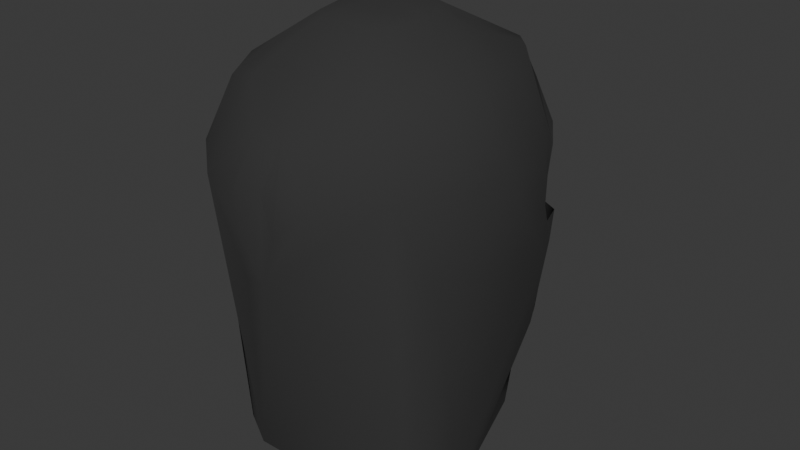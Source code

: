 # Source: mask_low_poly.blend  (saved by Blender 5.1.30; exported with 4.5.12 LTS)
import bpy
from mathutils import Matrix  # noqa: F401  (used for matrix-valued properties, if any)

bpy.ops.wm.read_factory_settings(use_empty=True)
scene = bpy.context.scene
scene.name = 'Scene'

# ---- collections
col_collection = bpy.data.collections.new('Collection'); scene.collection.children.link(col_collection)

# ---- materials (node trees are filled in below, after node groups)
mat_mask = bpy.data.materials.new('Mask')

# ---- material node trees
mat_mask.use_nodes = True; mat_mask.node_tree.nodes.clear()
_N = mat_mask.node_tree.nodes; _L = mat_mask.node_tree.links
n0 = _N.new('ShaderNodeBsdfPrincipled'); n0.name = 'Principled BSDF'; n0.location = (-200, 100)
n0.inputs[0].default_value = (0.03193, 0.03193, 0.03193, 1.0)
n0.inputs[2].default_value = 1.0
n1 = _N.new('ShaderNodeOutputMaterial'); n1.name = 'Material Output'; n1.location = (200, 100)
_L.new(n0.outputs[0], n1.inputs[0])
n1.is_active_output = True

# ---- world
world_world = bpy.data.worlds.new('World'); scene.world = world_world
world_world.use_nodes = True; world_world.node_tree.nodes.clear()
_N = world_world.node_tree.nodes; _L = world_world.node_tree.links
n0 = _N.new('ShaderNodeOutputWorld'); n0.name = 'World Output'; n0.location = (200, 100)
n1 = _N.new('ShaderNodeBackground'); n1.name = 'Background'; n1.location = (-200, 100)
n1.inputs[0].default_value = (0.05088, 0.05088, 0.05088, 1.0)
_L.new(n1.outputs[0], n0.inputs[0])
n0.is_active_output = True
world_world.color = (0.05088, 0.05088, 0.05088)
world_world.sun_shadow_jitter_overblur = 0.0

# ---- meshes
me_sphere_002 = bpy.data.meshes.new('Sphere.002')
me_sphere_002.from_pydata([(-0.005041, -0.114, -0.01322), (-0.01472, -0.05163, 0.09328), (-0.02659, -0.08244, 0.07248), (-0.03178, -0.1101, 0.03073), (-0.03519, -0.08446, -0.1385), (-0.04682, -0.07793, 0.06618), (-0.05836, -0.08736, 0.03322), (-0.05616, -0.07221, -0.1384), (-0.02326, -0.04158, 0.09372), (-0.05892, -0.05361, 0.06904), (-0.07146, -0.07147, -0.007503), (-0.02713, -0.02386, 0.09387), (-0.06304, -0.0323, 0.07042), (-0.08051, -0.02865, 0.03052), (-0.06789, -0.04656, -0.1379), (-0.06802, -0.04426, -0.1418), (-0.02393, -0.01731, 0.09482), (-0.05775, 0.0007777, 0.07173), (-0.073, 0.009786, 0.03585), (-0.06851, 0.02199, -0.03342), (-0.05963, 0.02684, -0.07838), (-0.06114, -0.02478, -0.1406), (-0.05721, -0.02253, -0.1455), (-0.04197, 0.03512, 0.07052), (-0.05448, 0.04609, 0.01818), (-0.05441, 0.05207, -0.02171), (-0.0484, 0.04809, -0.08311), (-0.03185, 0.05871, -0.1082), (-0.03996, 0.03591, -0.1445), (-0.02686, 0.05242, 0.0683), (-0.03129, 0.06984, 0.02306), (-0.01251, 0.08652, -0.02252), (-0.01907, 0.07311, -0.1033), (-0.02052, 0.06609, -0.1125), (-0.0228, 0.04988, -0.1445), (-4.051e-09, 0.004266, 0.09605), (-1.037e-08, 0.07651, 0.0258), (-1.132e-08, 0.08738, -0.008226), (-1.011e-08, 0.07354, -0.1088), (-8.557e-09, 0.05581, -0.1447), (-0.04109, -0.0476, 0.08138), (-0.04509, -0.02808, 0.08215), (-0.04084, -0.008266, 0.08327), (-0.01938, -0.008849, 0.09541), (0.06331, 0.0284, 0.02849), (-0.01423, 5.368e-05, 0.09604), (-0.03375, 0.07342, -0.0303), (-0.01163, -0.03296, 0.09593), (-0.04245, 0.06416, 0.02183), (-2.801e-09, -0.01003, 0.09709), (-0.008267, -0.1013, 0.05371), (-0.01124, -0.1125, 0.01029), (-0.03843, 0.05196, 0.04914), (-0.02968, 0.06109, -0.102), (-0.02976, 0.05919, -0.1264), (-0.006199, 0.0862, -0.0728), (-0.03373, 0.06715, -0.06463), (-0.03462, 0.004551, 0.08327), (-0.04296, -0.01817, 0.08271), (-0.04309, -0.03784, 0.08176), (-0.07076, 0.01589, -0.0007692), (-0.009692, -0.01659, 0.09677), (-0.02431, 0.00317, 0.08949), (0.05448, 0.04609, 0.01818), (0.06552, 0.02735, -0.01537), (-0.06175, 0.03703, -0.03165), (-0.00826, -0.1151, 0.034), (0.06175, 0.03703, -0.03165), (0.005041, -0.114, -0.01322), (0.01472, -0.05163, 0.09328), (0.02659, -0.08244, 0.07248), (0.03178, -0.1101, 0.03073), (0.03519, -0.08446, -0.1385), (0.04682, -0.07793, 0.06618), (0.05836, -0.08736, 0.03322), (0.05616, -0.07221, -0.1384), (0.02326, -0.04158, 0.09372), (0.05892, -0.05361, 0.06904), (0.07146, -0.07147, -0.007503), (0.02713, -0.02386, 0.09387), (0.06304, -0.0323, 0.07042), (0.08051, -0.02865, 0.03052), (0.06789, -0.04656, -0.1379), (0.06802, -0.04426, -0.1418), (0.02393, -0.01731, 0.09482), (0.05775, 0.0007777, 0.07173), (0.073, 0.009786, 0.03585), (0.06851, 0.02199, -0.03342), (0.05963, 0.02684, -0.07838), (0.06114, -0.02478, -0.1406), (0.05721, -0.02253, -0.1455), (0.04197, 0.03512, 0.07052), (0.05441, 0.05207, -0.02171), (0.0484, 0.04809, -0.08311), (0.03185, 0.05871, -0.1082), (0.03996, 0.03591, -0.1445), (0.02686, 0.05242, 0.0683), (0.03129, 0.06984, 0.02306), (0.01251, 0.08652, -0.02252), (0.01907, 0.07311, -0.1033), (0.02052, 0.06609, -0.1125), (0.0228, 0.04988, -0.1445), (0.04109, -0.0476, 0.08138), (0.04509, -0.02808, 0.08215), (0.04084, -0.008266, 0.08327), (0.01938, -0.008849, 0.09541), (-0.06552, 0.02735, -0.01537), (0.01423, 5.368e-05, 0.09604), (0.03375, 0.07342, -0.0303), (0.01163, -0.03296, 0.09593), (0.04245, 0.06416, 0.02183), (0.008267, -0.1013, 0.05371), (0.01124, -0.1125, 0.01029), (0.03843, 0.05196, 0.04914), (0.02968, 0.06109, -0.102), (0.02976, 0.05919, -0.1264), (0.006199, 0.0862, -0.0728), (0.03373, 0.06715, -0.06463), (0.03462, 0.004551, 0.08327), (0.04296, -0.01817, 0.08271), (0.04309, -0.03784, 0.08176), (-0.06776, 0.02125, 0.013), (0.009692, -0.01659, 0.09677), (0.02431, 0.00317, 0.08949), (-0.06331, 0.0284, 0.02849), (0.07076, 0.01589, -0.0007692), (0.00826, -0.1151, 0.034), (0.06776, 0.02125, 0.013), (-0.006256, 0.08999, -0.01537), (-1.18e-08, 0.09289, -0.03661), (0.006256, 0.08999, -0.01537)], [], [(13, 19, 14, 10), (58, 42, 17), (54, 28, 27), (76, 102, 120, 79), (5, 6, 3, 2), (96, 91, 63, 113), (50, 2, 3), (106, 25, 65), (118, 91, 96, 123), (31, 55, 32, 56), (24, 124, 18, 17, 23), (42, 57, 17), (30, 52, 29), (19, 106, 65), (36, 30, 29), (35, 29, 62, 45), (47, 1, 69, 109), (41, 58, 12, 59), (19, 20, 14), (18, 60, 19, 13), (18, 13, 12, 17), (10, 6, 9, 13), (49, 61, 47, 109, 122), (12, 13, 9), (121, 60, 18), (48, 52, 30), (4, 72, 68, 0), (26, 20, 19, 65, 25), (40, 9, 5, 8), (46, 56, 25), (25, 56, 26), (21, 15, 14, 20), (32, 53, 26, 56), (12, 58, 17), (44, 86, 127), (38, 32, 55), (26, 27, 21, 20), (33, 32, 38), (37, 129, 38, 55, 31, 128), (0, 68, 112, 126, 66, 51), (21, 27, 28, 22), (96, 36, 29, 35), (59, 12, 9), (79, 120, 103, 119, 84), (52, 48, 24), (63, 44, 127), (38, 39, 34, 33), (34, 28, 54), (32, 33, 53), (46, 31, 56), (26, 53, 27), (124, 121, 18), (57, 62, 29, 23), (42, 58, 16), (54, 33, 34), (0, 51, 3), (5, 9, 6), (120, 102, 77), (14, 7, 10), (96, 97, 36), (40, 59, 9), (27, 53, 33, 54), (51, 66, 50, 3), (76, 79, 109), (45, 61, 49), (57, 23, 17), (57, 42, 16, 43), (78, 82, 87, 81), (119, 85, 104), (115, 94, 95), (64, 125, 87), (127, 86, 125), (62, 57, 43, 45), (73, 70, 71, 74), (111, 71, 70), (64, 67, 92), (61, 45, 43, 16, 11), (98, 117, 99, 116), (63, 91, 85, 86, 44), (104, 85, 118), (97, 96, 113), (87, 67, 64), (69, 70, 73), (103, 120, 80, 119), (88, 87, 82), (111, 70, 69, 1, 2, 50), (86, 81, 87, 125), (86, 85, 80, 81), (81, 77, 74, 78), (107, 123, 96, 35), (81, 80, 77), (110, 97, 113), (1, 8, 5), (93, 92, 67, 87, 88), (76, 73, 77, 102), (108, 92, 117), (92, 93, 117), (89, 88, 82, 83), (99, 117, 93, 114), (80, 85, 119), (6, 10, 7, 4, 0, 3), (38, 116, 99), (93, 88, 89, 94), (100, 38, 99), (129, 37, 130, 98, 116, 38), (41, 59, 11, 16, 58), (89, 90, 95, 94), (120, 77, 80), (40, 8, 11, 59), (113, 63, 110), (124, 24, 121), (38, 100, 101, 39), (101, 115, 95), (99, 114, 100), (108, 117, 98), (93, 94, 114), (106, 19, 60), (29, 52, 24, 23), (121, 106, 60), (104, 84, 119), (115, 101, 100), (68, 71, 112), (78, 75, 82), (45, 49, 107, 35), (73, 74, 77), (94, 115, 100, 114), (69, 73, 76), (112, 71, 111, 126), (76, 109, 69), (118, 85, 91), (122, 107, 49), (118, 105, 84, 104), (111, 50, 66, 126), (105, 118, 123, 107), (8, 47, 11), (47, 61, 11), (79, 122, 109), (2, 1, 5), (8, 1, 47), (72, 75, 78, 74, 71, 68), (79, 84, 105, 107, 122)])
me_sphere_002.polygons.foreach_set('use_smooth', [True] * 141)
_uv = me_sphere_002.uv_layers.new(name='UVMap')
_uv.uv.foreach_set('vector', [0.5, 0.6875, 0.4375, 0.5625, 0.5, 0.4375, 0.5625, 0.5625, 0.4688, 0.875, 0.4375, 0.875, 0.4375, 0.8125, 0.3438, 0.25, 0.375, 0.1875, 0.375, 0.3125, 0.5625, 0.9375, 0.5625, 0.875, 0.5312, 0.875, 0.5, 0.9375, 0.625, 0.8125, 0.625, 0.6875, 0.6875, 0.6875, 0.6875, 0.8125, 0.3125, 0.8125, 0.375, 0.8125, 0.375, 0.6875, 0.3438, 0.75, 0.7188, 0.75, 0.6875, 0.8125, 0.6875, 0.6875, 0.4219, 0.5938, 0.375, 0.5625, 0.4062, 0.5625, 0.4062, 0.875, 0.375, 0.8125, 0.3125, 0.8125, 0.3906, 0.9063, 0.3125, 0.5625, 0.2812, 0.5, 0.3125, 0.4375, 0.3438, 0.5, 0.375, 0.6875, 0.4062, 0.6875, 0.4375, 0.6875, 0.4375, 0.8125, 0.375, 0.8125, 0.4375, 0.875, 0.4062, 0.875, 0.4375, 0.8125, 0.3125, 0.6875, 0.3438, 0.75, 0.3125, 0.8125, 0.4375, 0.5625, 0.4219, 0.5938, 0.4062, 0.5625, 0.25, 0.6875, 0.3125, 0.6875, 0.3125, 0.8125, 0.25, 0.9375, 0.3125, 0.8125, 0.3906, 0.9063, 0.3438, 0.9375, 0.5703, 0.9688, 0.6875, 0.9375, 0.6875, 0.9375, 0.5703, 0.9688, 0.5, 0.875, 0.4688, 0.875, 0.5, 0.8125, 0.5312, 0.875, 0.4375, 0.5625, 0.4375, 0.4375, 0.5, 0.4375, 0.4375, 0.6875, 0.4375, 0.625, 0.4375, 0.5625, 0.5, 0.6875, 0.4375, 0.6875, 0.5, 0.6875, 0.5, 0.8125, 0.4375, 0.8125, 0.5625, 0.5625, 0.625, 0.6875, 0.5625, 0.8125, 0.5, 0.6875, 0.2578, 0.9688, 0.3984, 0.9688, 0.5703, 0.9688, 0.5703, 0.9688, 0.3984, 0.9688, 0.5, 0.8125, 0.5, 0.6875, 0.5625, 0.8125, 0.4219, 0.6562, 0.4375, 0.625, 0.4375, 0.6875, 0.3438, 0.6875, 0.3438, 0.75, 0.3125, 0.6875, 0.6875, 0.4375, 0.6875, 0.4375, 0.75, 0.5625, 0.75, 0.5625, 0.375, 0.4375, 0.4375, 0.4375, 0.4375, 0.5625, 0.4062, 0.5625, 0.375, 0.5625, 0.5625, 0.875, 0.5625, 0.8125, 0.625, 0.8125, 0.5625, 0.9375, 0.3438, 0.5625, 0.3438, 0.5, 0.375, 0.5625, 0.375, 0.5625, 0.3438, 0.5, 0.375, 0.4375, 0.4375, 0.3125, 0.5, 0.3125, 0.5, 0.4375, 0.4375, 0.4375, 0.3125, 0.4375, 0.3438, 0.375, 0.375, 0.4375, 0.3438, 0.5, 0.5, 0.8125, 0.4688, 0.875, 0.4375, 0.8125, 0.4062, 0.6875, 0.4375, 0.6875, 0.4219, 0.6562, 0.25, 0.3125, 0.3125, 0.4375, 0.2812, 0.5, 0.375, 0.4375, 0.375, 0.3125, 0.4375, 0.3125, 0.4375, 0.4375, 0.3125, 0.3125, 0.3125, 0.4375, 0.25, 0.3125, 0.25, 0.5625, 0.25, 0.4375, 0.25, 0.3125, 0.2812, 0.5, 0.3125, 0.5625, 0.2812, 0.5625, 0.75, 0.5625, 0.75, 0.5625, 0.7188, 0.625, 0.7344, 0.6562, 0.7344, 0.6562, 0.7188, 0.625, 0.4375, 0.3125, 0.375, 0.3125, 0.375, 0.1875, 0.4375, 0.1875, 0.3125, 0.8125, 0.25, 0.6875, 0.3125, 0.8125, 0.25, 0.9375, 0.5312, 0.875, 0.5, 0.8125, 0.5625, 0.8125, 0.5, 0.9375, 0.5312, 0.875, 0.5, 0.875, 0.4688, 0.875, 0.4375, 0.9375, 0.3438, 0.75, 0.3438, 0.6875, 0.375, 0.6875, 0.3906, 0.6562, 0.4062, 0.6875, 0.4219, 0.6562, 0.25, 0.3125, 0.25, 0.1875, 0.3125, 0.1875, 0.3125, 0.3125, 0.3125, 0.1875, 0.375, 0.1875, 0.3438, 0.25, 0.3125, 0.4375, 0.3125, 0.3125, 0.3438, 0.375, 0.3438, 0.5625, 0.3125, 0.5625, 0.3438, 0.5, 0.375, 0.4375, 0.3438, 0.375, 0.375, 0.3125, 0.4062, 0.6875, 0.4219, 0.6562, 0.4375, 0.6875, 0.4062, 0.875, 0.3906, 0.9063, 0.3125, 0.8125, 0.375, 0.8125, 0.4375, 0.875, 0.4688, 0.875, 0.4375, 0.9375, 0.3438, 0.25, 0.3125, 0.3125, 0.3125, 0.1875, 0.75, 0.5625, 0.7188, 0.625, 0.6875, 0.6875, 0.625, 0.8125, 0.5625, 0.8125, 0.625, 0.6875, 0.5312, 0.875, 0.5625, 0.875, 0.5625, 0.8125, 0.5, 0.4375, 0.625, 0.4375, 0.5625, 0.5625, 0.3125, 0.8125, 0.3125, 0.6875, 0.25, 0.6875, 0.5625, 0.875, 0.5312, 0.875, 0.5625, 0.8125, 0.375, 0.3125, 0.3438, 0.375, 0.3125, 0.3125, 0.3438, 0.25, 0.7188, 0.625, 0.7344, 0.6562, 0.7188, 0.75, 0.6875, 0.6875, 0.5625, 0.9375, 0.5, 0.9375, 0.5391, 0.9688, 0.3438, 0.9375, 0.3984, 0.9688, 0.2578, 0.9688, 0.4062, 0.875, 0.375, 0.8125, 0.4375, 0.8125, 0.4062, 0.875, 0.4375, 0.875, 0.4375, 0.9375, 0.4062, 0.9375, 0.5625, 0.5625, 0.5, 0.4375, 0.4375, 0.5625, 0.5, 0.6875, 0.4688, 0.875, 0.4375, 0.8125, 0.4375, 0.875, 0.3438, 0.25, 0.375, 0.3125, 0.375, 0.1875, 0.4219, 0.5938, 0.4375, 0.625, 0.4375, 0.5625, 0.4219, 0.6562, 0.4375, 0.6875, 0.4375, 0.625, 0.3906, 0.9063, 0.4062, 0.875, 0.4062, 0.9375, 0.3438, 0.9375, 0.625, 0.8125, 0.6875, 0.8125, 0.6875, 0.6875, 0.625, 0.6875, 0.7188, 0.75, 0.6875, 0.6875, 0.6875, 0.8125, 0.4219, 0.5938, 0.4062, 0.5625, 0.375, 0.5625, 0.3984, 0.9688, 0.3438, 0.9375, 0.4062, 0.9375, 0.4375, 0.9375, 0.5, 0.9375, 0.3125, 0.5625, 0.3438, 0.5, 0.3125, 0.4375, 0.2812, 0.5, 0.375, 0.6875, 0.375, 0.8125, 0.4375, 0.8125, 0.4375, 0.6875, 0.4062, 0.6875, 0.4375, 0.875, 0.4375, 0.8125, 0.4062, 0.875, 0.3125, 0.6875, 0.3125, 0.8125, 0.3438, 0.75, 0.4375, 0.5625, 0.4062, 0.5625, 0.4219, 0.5938, 0.6875, 0.9375, 0.6875, 0.8125, 0.625, 0.8125, 0.5, 0.875, 0.5312, 0.875, 0.5, 0.8125, 0.4688, 0.875, 0.4375, 0.4375, 0.4375, 0.5625, 0.5, 0.4375, 0.7188, 0.75, 0.6875, 0.8125, 0.6875, 0.9375, 0.6875, 0.9375, 0.6875, 0.8125, 0.7188, 0.75, 0.4375, 0.6875, 0.5, 0.6875, 0.4375, 0.5625, 0.4375, 0.625, 0.4375, 0.6875, 0.4375, 0.8125, 0.5, 0.8125, 0.5, 0.6875, 0.5, 0.6875, 0.5625, 0.8125, 0.625, 0.6875, 0.5625, 0.5625, 0.3438, 0.9375, 0.3906, 0.9063, 0.3125, 0.8125, 0.25, 0.9375, 0.5, 0.6875, 0.5, 0.8125, 0.5625, 0.8125, 0.3438, 0.6875, 0.3125, 0.6875, 0.3438, 0.75, 0.6875, 0.9375, 0.5625, 0.9375, 0.625, 0.8125, 0.375, 0.4375, 0.375, 0.5625, 0.4062, 0.5625, 0.4375, 0.5625, 0.4375, 0.4375, 0.5625, 0.9375, 0.625, 0.8125, 0.5625, 0.8125, 0.5625, 0.875, 0.3438, 0.5625, 0.375, 0.5625, 0.3438, 0.5, 0.375, 0.5625, 0.375, 0.4375, 0.3438, 0.5, 0.4375, 0.3125, 0.4375, 0.4375, 0.5, 0.4375, 0.5, 0.3125, 0.3125, 0.4375, 0.3438, 0.5, 0.375, 0.4375, 0.3438, 0.375, 0.5, 0.8125, 0.4375, 0.8125, 0.4688, 0.875, 0.625, 0.6875, 0.5625, 0.5625, 0.625, 0.4375, 0.6875, 0.4375, 0.75, 0.5625, 0.6875, 0.6875, 0.25, 0.3125, 0.2812, 0.5, 0.3125, 0.4375, 0.375, 0.4375, 0.4375, 0.4375, 0.4375, 0.3125, 0.375, 0.3125, 0.3125, 0.3125, 0.25, 0.3125, 0.3125, 0.4375, 0.25, 0.4375, 0.25, 0.5625, 0.2812, 0.5625, 0.3125, 0.5625, 0.2812, 0.5, 0.25, 0.3125, 0.5, 0.875, 0.5312, 0.875, 0.5, 0.9375, 0.4375, 0.9375, 0.4688, 0.875, 0.4375, 0.3125, 0.4375, 0.1875, 0.375, 0.1875, 0.375, 0.3125, 0.5312, 0.875, 0.5625, 0.8125, 0.5, 0.8125, 0.5625, 0.875, 0.5625, 0.9375, 0.5, 0.9375, 0.5312, 0.875, 0.3438, 0.75, 0.375, 0.6875, 0.3438, 0.6875, 0.4062, 0.6875, 0.3906, 0.6562, 0.4219, 0.6562, 0.25, 0.3125, 0.3125, 0.3125, 0.3125, 0.1875, 0.25, 0.1875, 0.3125, 0.1875, 0.3438, 0.25, 0.375, 0.1875, 0.3125, 0.4375, 0.3438, 0.375, 0.3125, 0.3125, 0.3438, 0.5625, 0.3438, 0.5, 0.3125, 0.5625, 0.375, 0.4375, 0.375, 0.3125, 0.3438, 0.375, 0.4219, 0.5938, 0.4375, 0.5625, 0.4375, 0.625, 0.3125, 0.8125, 0.3438, 0.75, 0.375, 0.6875, 0.375, 0.8125, 0.4219, 0.6562, 0.4219, 0.5938, 0.4375, 0.625, 0.4375, 0.875, 0.4375, 0.9375, 0.4688, 0.875, 0.3438, 0.25, 0.3125, 0.1875, 0.3125, 0.3125, 0.75, 0.5625, 0.6875, 0.6875, 0.7188, 0.625, 0.5625, 0.5625, 0.625, 0.4375, 0.5, 0.4375, 0.3438, 0.9375, 0.2578, 0.9688, 0.3438, 0.9375, 0.25, 0.9375, 0.625, 0.8125, 0.625, 0.6875, 0.5625, 0.8125, 0.375, 0.3125, 0.3438, 0.25, 0.3125, 0.3125, 0.3438, 0.375, 0.6875, 0.9375, 0.625, 0.8125, 0.5625, 0.9375, 0.7188, 0.625, 0.6875, 0.6875, 0.7188, 0.75, 0.7344, 0.6562, 0.5625, 0.9375, 0.5703, 0.9688, 0.6875, 0.9375, 0.4062, 0.875, 0.4375, 0.8125, 0.375, 0.8125, 0.3984, 0.9688, 0.3438, 0.9375, 0.2578, 0.9688, 0.4062, 0.875, 0.4062, 0.9375, 0.4375, 0.9375, 0.4375, 0.875, 0.0, 0.0, 0.0, 0.0, 0.0, 0.0, 0.0, 0.0, 0.4062, 0.9375, 0.4062, 0.875, 0.3906, 0.9063, 0.3438, 0.9375, 0.5625, 0.9375, 0.5391, 0.9688, 0.5, 0.9375, 0.5391, 0.9688, 0.3984, 0.9688, 0.5, 0.9375, 0.5, 0.9375, 0.3984, 0.9688, 0.5391, 0.9688, 0.6875, 0.8125, 0.6875, 0.9375, 0.625, 0.8125, 0.5625, 0.9375, 0.6875, 0.9375, 0.5703, 0.9688, 0.6875, 0.4375, 0.625, 0.4375, 0.5625, 0.5625, 0.625, 0.6875, 0.6875, 0.6875, 0.75, 0.5625, 0.5, 0.9375, 0.4375, 0.9375, 0.4062, 0.9375, 0.3438, 0.9375, 0.3984, 0.9688])
me_sphere_002.materials.append(mat_mask)
me_sphere_002.use_mirror_x = True
me_sphere_002.update()

# ---- objects
ob_sphere = bpy.data.objects.new('Sphere', me_sphere_002)

# ---- transforms, parenting, visibility, modifiers, constraints
ob_sphere.location = (0.0, 0.0, 0.09491)
ob_sphere.use_mesh_mirror_x = True

# ---- collection membership
col_collection.objects.link(ob_sphere)

# ---- scene / render settings (as saved in the file)
scene.frame_start = 1; scene.frame_end = 250; scene.frame_set(3)
scene.render.engine = 'BLENDER_EEVEE_NEXT'
scene.render.bake_bias = 0.0
scene.render.bake_samples = 0
scene.cycles.sampling_pattern = 'TABULATED_SOBOL'
scene.eevee.use_volume_custom_range = False
bpy.context.view_layer.update()

# ---- added for rendering (the .blend has no active camera and no usable light): camera, sun
cam_auto = bpy.data.cameras.new('AutoCamera')
cam_auto.lens = 50.0
cam_auto.sensor_width = 36.0
cam_auto.clip_end = 1000.0
ob_auto_camera = bpy.data.objects.new('AutoCamera', cam_auto)
scene.collection.objects.link(ob_auto_camera)
ob_auto_camera.location = (0.331071, -0.408394, 0.335563)
ob_auto_camera.rotation_euler = (1.09748, -7.21219e-08, 0.694738)
scene.camera = ob_auto_camera
light_auto_sun = bpy.data.lights.new('AutoSun', 'SUN')
light_auto_sun.energy = 3.0
light_auto_sun.angle = 0.0523599
ob_auto_sun = bpy.data.objects.new('AutoSun', light_auto_sun)
scene.collection.objects.link(ob_auto_sun)
ob_auto_sun.rotation_euler = (0.872665, 0.174533, 0.523599)
bpy.context.view_layer.update()

